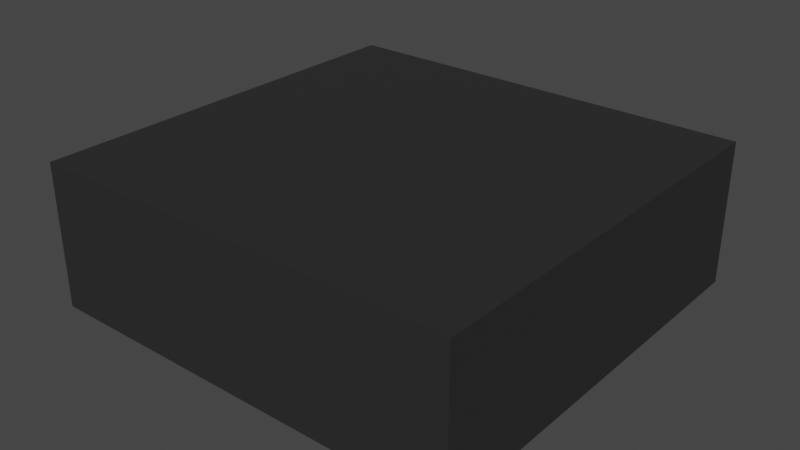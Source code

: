 # Source: room.blend  (saved by Blender 2.81.16; exported with 4.5.12 LTS)
import bpy
from mathutils import Matrix  # noqa: F401  (used for matrix-valued properties, if any)

bpy.ops.wm.read_factory_settings(use_empty=True)
scene = bpy.context.scene
scene.name = 'Scene'

# ---- collections
col_collection = bpy.data.collections.new('Collection'); scene.collection.children.link(col_collection)

# ---- images (referenced by path relative to the original .blend; pixels are not part of the script)
import os
ASSET_DIR = os.environ.get("B2B_ASSET_DIR", "")  # directory of the original .blend (textures are referenced by path, not embedded)
HERE = os.path.dirname(os.path.abspath(__file__))  # packed textures are extracted next to this script under _unpacked/

def load_image(name, relpath, width, height, colorspace="sRGB"):
    """Load a texture the original file referenced (path relative to the .blend, or extracted next to this script)."""
    p = next((c for c in (os.path.join(HERE, relpath), os.path.join(ASSET_DIR, relpath)) if relpath and os.path.exists(c)), "")
    if p:
        img = bpy.data.images.load(p, check_existing=True)
        img.name = name
    else:  # same state as the original file: an image datablock whose file is absent (Cycles renders it pink)
        img = bpy.data.images.new(name, width, height)
        img.source = "FILE"
        img.filepath = "//" + (relpath or name)
    img.colorspace_settings.name = colorspace
    return img
img_plane_bakedtexture_001 = load_image('Plane_BakedTexture.001', '_unpacked/Plane_BakedTexture.482aa97c.png', 2048, 2048, 'Non-Color')
img_room_bakedtexture_001 = load_image('room_BakedTexture.001', '_unpacked/room_BakedTexture.926f3aa8.png', 256, 256, 'Non-Color')

# ---- materials (node trees are filled in below, after node groups)
mat_floor = bpy.data.materials.new('floor')

# ---- material node trees
mat_floor.use_nodes = True; mat_floor.node_tree.nodes.clear()
_N = mat_floor.node_tree.nodes; _L = mat_floor.node_tree.links
n0 = _N.new('ShaderNodeOutputMaterial'); n0.name = 'Material Output'; n0.location = (300, 300)
n1 = _N.new('ShaderNodeBsdfPrincipled'); n1.name = 'Principled BSDF'; n1.location = (10, 300)
n1.distribution = 'GGX'
n1.subsurface_method = 'BURLEY'
n1.inputs[0].default_value = (0.03522, 0.03522, 0.03522, 1.0)
n1.inputs[1].default_value = 0.1364
n1.inputs[2].default_value = 0.09091
n1.inputs[3].default_value = 1.45
n1.inputs[13].default_value = 0.0
n1.inputs[20].default_value = 0.0
n1.inputs[27].default_value = (0.0, 0.0, 0.0, 1.0)
n1.inputs[28].default_value = 1.0
n2 = _N.new('ShaderNodeTexImage'); n2.name = 'Image Texture'; n2.location = (0, 0)
n2.image = img_plane_bakedtexture_001
n3 = _N.new('ShaderNodeTexImage'); n3.name = 'Image Texture.001'; n3.location = (0, 0)
n3.image = img_room_bakedtexture_001
_L.new(n1.outputs[0], n0.inputs[0])
n0.is_active_output = True

# ---- world
world_world = bpy.data.worlds.new('World'); scene.world = world_world
world_world.color = (0.05088, 0.05088, 0.05088)
world_world.use_sun_shadow = False
world_world.sun_shadow_jitter_overblur = 0.0

# ---- meshes
me_plane = bpy.data.meshes.new('Plane')
me_plane.from_pydata([(8.257, 5.473, 0.0), (-2.69, -5.473, 0.0), (8.257, -5.473, 0.0), (-2.69, 5.473, 0.0), (8.257, -5.473, -8.438), (8.257, 5.473, -8.438), (-2.69, 5.473, -8.438), (-2.69, -5.473, -8.438)], [], [(2, 4, 7, 1), (3, 6, 5, 0), (1, 7, 6, 3), (0, 5, 4, 2), (6, 7, 4, 5)])
_uv = me_plane.uv_layers.new(name='UVMap')
_uv.uv.foreach_set('vector', [1.0, 0.0, 1.0, 0.0, 0.0, 0.0, 0.0, 0.0, 0.0, 1.0, 0.0, 1.0, 1.0, 1.0, 1.0, 1.0, 0.0, 0.0, 0.0, 0.0, 0.0, 1.0, 0.0, 1.0, 1.0, 1.0, 1.0, 1.0, 1.0, 0.0, 1.0, 0.0, 0.0, 1.0, 0.0, 0.0, 1.0, 0.0, 1.0, 1.0])
me_plane.materials.append(mat_floor)
me_plane.use_remesh_fix_poles = True
me_plane.use_remesh_preserve_attributes = False
me_plane.use_mirror_vertex_groups = False
me_plane.update()

# ---- objects
ob_room = bpy.data.objects.new('room', me_plane)

# ---- transforms, parenting, visibility, modifiers, constraints
ob_room.location = (-0.649, -11.35, 0.0)
ob_room.rotation_euler = (0.0, -0.0, -1.571)
ob_room.scale = (-4.918, -5.08, -2.199)
ob_room.lineart.crease_threshold = 0.0

# ---- collection membership
col_collection.objects.link(ob_room)

# ---- scene / render settings (as saved in the file)
scene.frame_start = 1; scene.frame_end = 250; scene.frame_set(1)
scene.render.engine = 'CYCLES'
scene.cycles.use_denoising = False
scene.cycles.samples = 128
scene.cycles.sampling_pattern = 'TABULATED_SOBOL'
scene.cycles.use_adaptive_sampling = False
scene.cycles.use_light_tree = False
scene.view_settings.view_transform = 'Filmic'
bpy.context.view_layer.update()

# ---- added for rendering (the .blend has no active camera and no usable light): camera, sun
cam_auto = bpy.data.cameras.new('AutoCamera')
cam_auto.lens = 50.0
cam_auto.sensor_width = 36.0
cam_auto.clip_end = 1292.4
ob_auto_camera = bpy.data.objects.new('AutoCamera', cam_auto)
scene.collection.objects.link(ob_auto_camera)
ob_auto_camera.location = (72.9923, -86.0355, 68.193)
ob_auto_camera.rotation_euler = (1.09748, -7.21219e-08, 0.694738)
scene.camera = ob_auto_camera
light_auto_sun = bpy.data.lights.new('AutoSun', 'SUN')
light_auto_sun.energy = 3.0
light_auto_sun.angle = 0.0523599
ob_auto_sun = bpy.data.objects.new('AutoSun', light_auto_sun)
scene.collection.objects.link(ob_auto_sun)
ob_auto_sun.rotation_euler = (0.872665, 0.174533, 0.523599)
bpy.context.view_layer.update()
